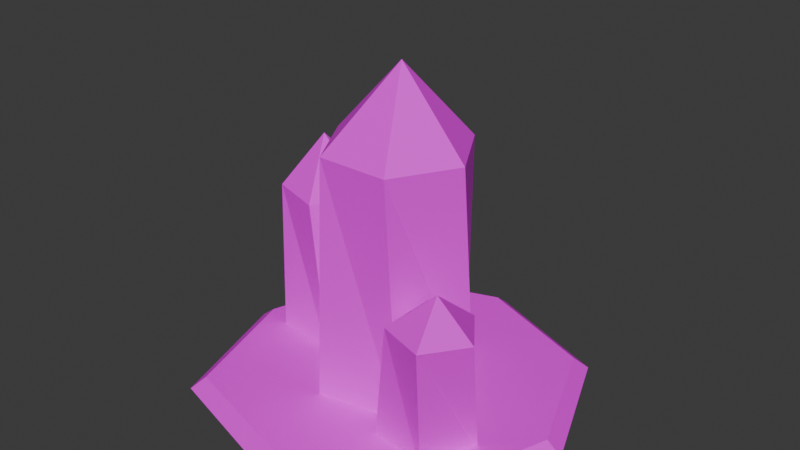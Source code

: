 # Source: ice_crystal.blend  (saved by Blender 5.0.119; exported with 4.5.12 LTS)
import bpy
from mathutils import Matrix  # noqa: F401  (used for matrix-valued properties, if any)

bpy.ops.wm.read_factory_settings(use_empty=True)
scene = bpy.context.scene
scene.name = 'Scene'

# ---- collections
col_collection = bpy.data.collections.new('Collection'); scene.collection.children.link(col_collection)

# ---- images (referenced by path relative to the original .blend; pixels are not part of the script)
import os
ASSET_DIR = os.environ.get("B2B_ASSET_DIR", "")  # directory of the original .blend (textures are referenced by path, not embedded)
HERE = os.path.dirname(os.path.abspath(__file__))  # packed textures are extracted next to this script under _unpacked/

def load_image(name, relpath, width, height, colorspace="sRGB"):
    """Load a texture the original file referenced (path relative to the .blend, or extracted next to this script)."""
    p = next((c for c in (os.path.join(HERE, relpath), os.path.join(ASSET_DIR, relpath)) if relpath and os.path.exists(c)), "")
    if p:
        img = bpy.data.images.load(p, check_existing=True)
        img.name = name
    else:  # same state as the original file: an image datablock whose file is absent (Cycles renders it pink)
        img = bpy.data.images.new(name, width, height)
        img.source = "FILE"
        img.filepath = "//" + (relpath or name)
    img.colorspace_settings.name = colorspace
    return img
img_palette_png = load_image('palette.png', 'palette.png', 1024, 1024, 'sRGB')

# ---- materials (node trees are filled in below, after node groups)
mat_gamepalette = bpy.data.materials.new('GamePalette')

# ---- material node trees
mat_gamepalette.use_nodes = True; mat_gamepalette.node_tree.nodes.clear()
_N = mat_gamepalette.node_tree.nodes; _L = mat_gamepalette.node_tree.links
n0 = _N.new('ShaderNodeOutputMaterial'); n0.name = 'Material Output'; n0.location = (400, 0)
n1 = _N.new('ShaderNodeBsdfPrincipled'); n1.name = 'Principled BSDF'; n1.location = (100, 0)
n1.inputs[2].default_value = 0.7
n2 = _N.new('ShaderNodeTexImage'); n2.name = 'Image Texture'; n2.location = (-250, 0)
n2.image = img_palette_png
n2.interpolation = 'Closest'
_L.new(n2.outputs[0], n1.inputs[0])
_L.new(n1.outputs[0], n0.inputs[0])
n0.is_active_output = True

# ---- world
world_world = bpy.data.worlds.new('World'); scene.world = world_world
world_world.use_nodes = True; world_world.node_tree.nodes.clear()
_N = world_world.node_tree.nodes; _L = world_world.node_tree.links
n0 = _N.new('ShaderNodeOutputWorld'); n0.name = 'World Output'; n0.location = (200, 100)
n1 = _N.new('ShaderNodeBackground'); n1.name = 'Background'; n1.location = (-200, 100)
n1.inputs[0].default_value = (0.05088, 0.05088, 0.05088, 1.0)
_L.new(n1.outputs[0], n0.inputs[0])
n0.is_active_output = True
world_world.color = (0.05088, 0.05088, 0.05088)
world_world.sun_shadow_jitter_overblur = 0.0

# ---- meshes
me_mainspiremesh = bpy.data.meshes.new('MainSpireMesh')
me_mainspiremesh.from_pydata([(0.15, -0.12, 2.2), (0.5575, -0.072, 1.663), (0.3237, 0.3329, 1.663), (-0.1437, 0.3329, 1.663), (-0.3775, -0.072, 1.663), (-0.1437, -0.4769, 1.663), (0.3237, -0.4769, 1.663), (0.539, 0.1093, 0.05), (0.1749, 0.5215, 0.05), (-0.3641, 0.4122, 0.05), (-0.539, -0.1093, 0.05), (-0.1749, -0.5215, 0.05), (0.3641, -0.4122, 0.05)], [], [(0, 1, 2), (1, 7, 8, 2), (0, 2, 3), (2, 8, 9, 3), (0, 3, 4), (3, 9, 10, 4), (0, 4, 5), (4, 10, 11, 5), (0, 5, 6), (5, 11, 12, 6), (0, 6, 1), (6, 12, 7, 1), (12, 11, 10, 9, 8, 7)])
_uv = me_mainspiremesh.uv_layers.new(name='Float2')
_uv.uv.foreach_set('vector', [0.3125, 0.9375, 0.3125, 0.9375, 0.3125, 0.9375, 0.4375, 0.9375, 0.4375, 0.9375, 0.4375, 0.9375, 0.4375, 0.9375, 0.3125, 0.9375, 0.3125, 0.9375, 0.3125, 0.9375, 0.4375, 0.9375, 0.4375, 0.9375, 0.4375, 0.9375, 0.4375, 0.9375, 0.3125, 0.9375, 0.3125, 0.9375, 0.3125, 0.9375, 0.4375, 0.9375, 0.4375, 0.9375, 0.4375, 0.9375, 0.4375, 0.9375, 0.3125, 0.9375, 0.3125, 0.9375, 0.3125, 0.9375, 0.4375, 0.9375, 0.4375, 0.9375, 0.4375, 0.9375, 0.4375, 0.9375, 0.3125, 0.9375, 0.3125, 0.9375, 0.3125, 0.9375, 0.4375, 0.9375, 0.4375, 0.9375, 0.4375, 0.9375, 0.4375, 0.9375, 0.3125, 0.9375, 0.3125, 0.9375, 0.3125, 0.9375, 0.4375, 0.9375, 0.4375, 0.9375, 0.4375, 0.9375, 0.4375, 0.9375, 0.4375, 0.9375, 0.4375, 0.9375, 0.4375, 0.9375, 0.4375, 0.9375, 0.4375, 0.9375, 0.4375, 0.9375])
me_mainspiremesh.materials.append(mat_gamepalette)
me_mainspiremesh.update()
me_shardleftmesh = bpy.data.meshes.new('ShardLeftMesh')
me_shardleftmesh.from_pydata([(-0.9, 0.35, 1.35), (-0.477, 0.29, 1.018), (-0.7002, 0.5972, 1.018), (-1.061, 0.4799, 1.018), (-1.061, 0.1001, 1.018), (-0.7002, -0.01719, 1.018), (-0.2776, 0.2755, 0.02), (-0.6067, 0.5775, 0.02), (-0.9957, 0.3578, 0.02), (-0.9069, -0.07998, 0.02), (-0.4631, -0.1309, 0.02)], [], [(0, 1, 2), (1, 6, 7, 2), (0, 2, 3), (2, 7, 8, 3), (0, 3, 4), (3, 8, 9, 4), (0, 4, 5), (4, 9, 10, 5), (0, 5, 1), (5, 10, 6, 1), (10, 9, 8, 7, 6)])
_uv = me_shardleftmesh.uv_layers.new(name='Float2')
_uv.uv.foreach_set('vector', [0.4375, 0.9375, 0.4375, 0.9375, 0.4375, 0.9375, 0.5625, 0.9375, 0.5625, 0.9375, 0.5625, 0.9375, 0.5625, 0.9375, 0.4375, 0.9375, 0.4375, 0.9375, 0.4375, 0.9375, 0.5625, 0.9375, 0.5625, 0.9375, 0.5625, 0.9375, 0.5625, 0.9375, 0.4375, 0.9375, 0.4375, 0.9375, 0.4375, 0.9375, 0.5625, 0.9375, 0.5625, 0.9375, 0.5625, 0.9375, 0.5625, 0.9375, 0.4375, 0.9375, 0.4375, 0.9375, 0.4375, 0.9375, 0.5625, 0.9375, 0.5625, 0.9375, 0.5625, 0.9375, 0.5625, 0.9375, 0.4375, 0.9375, 0.4375, 0.9375, 0.4375, 0.9375, 0.5625, 0.9375, 0.5625, 0.9375, 0.5625, 0.9375, 0.5625, 0.9375, 0.5625, 0.9375, 0.5625, 0.9375, 0.5625, 0.9375, 0.5625, 0.9375, 0.5625, 0.9375])
me_shardleftmesh.materials.append(mat_gamepalette)
me_shardleftmesh.update()
me_shardrightmesh = bpy.data.meshes.new('ShardRightMesh')
me_shardrightmesh.from_pydata([(0.75, -0.55, 1.15), (0.942, -0.47, 0.8675), (0.7541, -0.2113, 0.8675), (0.4499, -0.3101, 0.8675), (0.4499, -0.6299, 0.8675), (0.7541, -0.7287, 0.8675), (0.8636, -0.2864, 0.02), (0.5865, -0.03208, 0.02), (0.2589, -0.2171, 0.02), (0.3336, -0.5858, 0.02), (0.7074, -0.6286, 0.02)], [], [(0, 1, 2), (1, 6, 7, 2), (0, 2, 3), (2, 7, 8, 3), (0, 3, 4), (3, 8, 9, 4), (0, 4, 5), (4, 9, 10, 5), (0, 5, 1), (5, 10, 6, 1), (10, 9, 8, 7, 6)])
_uv = me_shardrightmesh.uv_layers.new(name='Float2')
_uv.uv.foreach_set('vector', [0.3125, 0.9375, 0.3125, 0.9375, 0.3125, 0.9375, 0.8125, 0.9375, 0.8125, 0.9375, 0.8125, 0.9375, 0.8125, 0.9375, 0.3125, 0.9375, 0.3125, 0.9375, 0.3125, 0.9375, 0.8125, 0.9375, 0.8125, 0.9375, 0.8125, 0.9375, 0.8125, 0.9375, 0.3125, 0.9375, 0.3125, 0.9375, 0.3125, 0.9375, 0.8125, 0.9375, 0.8125, 0.9375, 0.8125, 0.9375, 0.8125, 0.9375, 0.3125, 0.9375, 0.3125, 0.9375, 0.3125, 0.9375, 0.8125, 0.9375, 0.8125, 0.9375, 0.8125, 0.9375, 0.8125, 0.9375, 0.3125, 0.9375, 0.3125, 0.9375, 0.3125, 0.9375, 0.8125, 0.9375, 0.8125, 0.9375, 0.8125, 0.9375, 0.8125, 0.9375, 0.8125, 0.9375, 0.8125, 0.9375, 0.8125, 0.9375, 0.8125, 0.9375, 0.8125, 0.9375])
me_shardrightmesh.materials.append(mat_gamepalette)
me_shardrightmesh.update()
me_basefrostmesh = bpy.data.meshes.new('BaseFrostMesh')
me_basefrostmesh.from_pydata([(1.15, 0.0, 0.08), (0.8205, 0.8205, 0.08), (6.915e-17, 1.129, 0.08), (-0.8352, 0.8352, 0.08), (-1.109, 1.358e-16, 0.08), (-0.8497, -0.8497, 0.08), (-1.999e-16, -1.088, 0.08), (0.8639, -0.8639, 0.08), (1.25, 0.0, 0.0), (0.8912, 0.8912, 0.0), (7.527e-17, 1.229, 0.0), (-0.9059, 0.9059, 0.0), (-1.209, 1.48e-16, 0.0), (-0.9204, -0.9204, 0.0), (-2.183e-16, -1.188, 0.0), (0.9346, -0.9346, 0.0)], [], [(0, 8, 9, 1), (1, 9, 10, 2), (2, 10, 11, 3), (3, 11, 12, 4), (4, 12, 13, 5), (5, 13, 14, 6), (6, 14, 15, 7), (7, 15, 8, 0), (0, 1, 2, 3, 4, 5, 6, 7), (15, 14, 13, 12, 11, 10, 9, 8)])
_uv = me_basefrostmesh.uv_layers.new(name='Float2')
_uv.uv.foreach_set('vector', [0.0625, 0.9375, 0.0625, 0.9375, 0.0625, 0.9375, 0.0625, 0.9375, 0.0625, 0.9375, 0.0625, 0.9375, 0.0625, 0.9375, 0.0625, 0.9375, 0.0625, 0.9375, 0.0625, 0.9375, 0.0625, 0.9375, 0.0625, 0.9375, 0.0625, 0.9375, 0.0625, 0.9375, 0.0625, 0.9375, 0.0625, 0.9375, 0.0625, 0.9375, 0.0625, 0.9375, 0.0625, 0.9375, 0.0625, 0.9375, 0.0625, 0.9375, 0.0625, 0.9375, 0.0625, 0.9375, 0.0625, 0.9375, 0.0625, 0.9375, 0.0625, 0.9375, 0.0625, 0.9375, 0.0625, 0.9375, 0.0625, 0.9375, 0.0625, 0.9375, 0.0625, 0.9375, 0.0625, 0.9375, 0.0625, 0.9375, 0.0625, 0.9375, 0.0625, 0.9375, 0.0625, 0.9375, 0.0625, 0.9375, 0.0625, 0.9375, 0.0625, 0.9375, 0.0625, 0.9375, 0.0625, 0.9375, 0.0625, 0.9375, 0.0625, 0.9375, 0.0625, 0.9375, 0.0625, 0.9375, 0.0625, 0.9375, 0.0625, 0.9375, 0.0625, 0.9375])
me_basefrostmesh.materials.append(mat_gamepalette)
me_basefrostmesh.update()

# ---- objects
ob_mainspire = bpy.data.objects.new('MainSpire', me_mainspiremesh)
ob_shardleft = bpy.data.objects.new('ShardLeft', me_shardleftmesh)
ob_shardright = bpy.data.objects.new('ShardRight', me_shardrightmesh)
ob_basefrost = bpy.data.objects.new('BaseFrost', me_basefrostmesh)
ob_icecrystal = bpy.data.objects.new('IceCrystal', None)

# ---- transforms, parenting, visibility, modifiers, constraints
ob_mainspire.parent = ob_icecrystal
ob_mainspire.location = (0.0, 0.0, 0.0)
ob_shardleft.parent = ob_icecrystal
ob_shardleft.location = (0.0, 0.0, 0.0)
ob_shardright.parent = ob_icecrystal
ob_shardright.location = (0.0, 0.0, 0.0)
ob_basefrost.parent = ob_icecrystal
ob_basefrost.location = (0.0, 0.0, 0.0)
ob_icecrystal.location = (0.0, 0.0, 0.0)

# ---- collection membership
col_collection.objects.link(ob_mainspire)
col_collection.objects.link(ob_shardleft)
col_collection.objects.link(ob_shardright)
col_collection.objects.link(ob_basefrost)
col_collection.objects.link(ob_icecrystal)

# ---- scene / render settings (as saved in the file)
scene.frame_start = 1; scene.frame_end = 250; scene.frame_set(1)
scene.render.engine = 'BLENDER_EEVEE_NEXT'
scene.render.bake_bias = 0.0
scene.render.bake_samples = 0
scene.cycles.sampling_pattern = 'TABULATED_SOBOL'
scene.eevee.use_volume_custom_range = False
bpy.context.view_layer.update()

# ---- added for rendering (the .blend has no active camera and no usable light): camera, sun
cam_auto = bpy.data.cameras.new('AutoCamera')
cam_auto.lens = 50.0
cam_auto.sensor_width = 36.0
cam_auto.clip_end = 1000.0
ob_auto_camera = bpy.data.objects.new('AutoCamera', cam_auto)
scene.collection.objects.link(ob_auto_camera)
ob_auto_camera.location = (3.80496, -4.52063, 4.12741)
ob_auto_camera.rotation_euler = (1.09748, -7.21219e-08, 0.694738)
scene.camera = ob_auto_camera
light_auto_sun = bpy.data.lights.new('AutoSun', 'SUN')
light_auto_sun.energy = 3.0
light_auto_sun.angle = 0.0523599
ob_auto_sun = bpy.data.objects.new('AutoSun', light_auto_sun)
scene.collection.objects.link(ob_auto_sun)
ob_auto_sun.rotation_euler = (0.872665, 0.174533, 0.523599)
bpy.context.view_layer.update()
